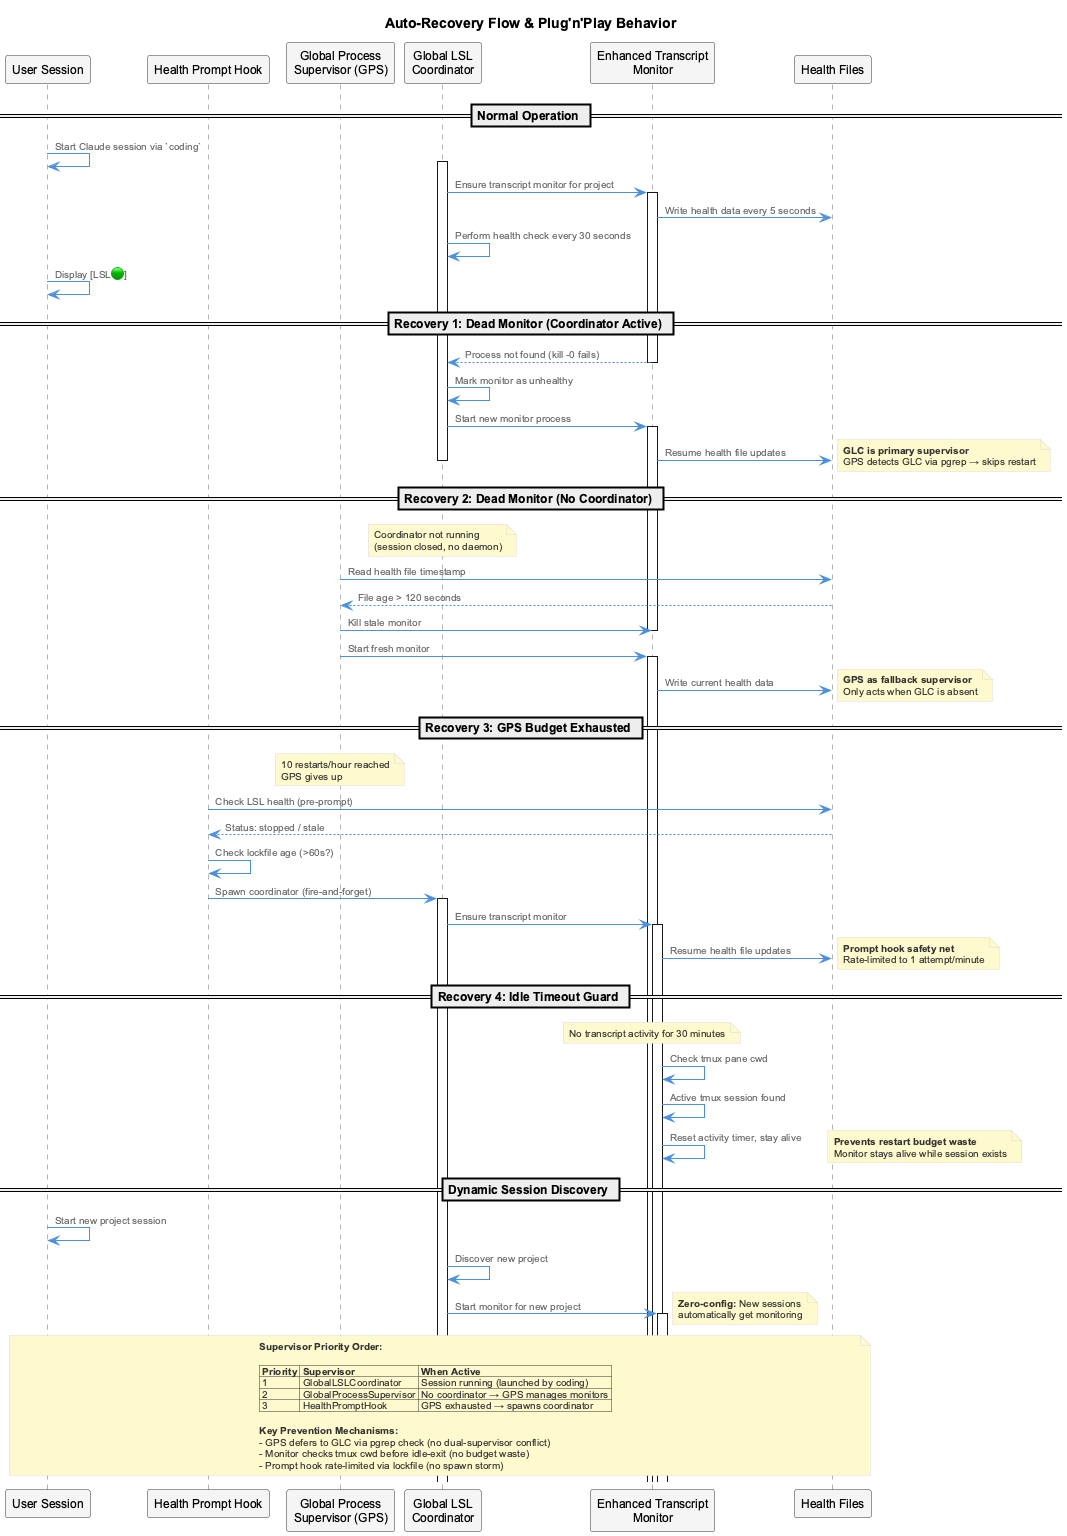

The diagram above was rendered by PlantUML. Its source (embedded in the PNG):
@startuml auto-recovery-flow
!include _standard-style.puml

title Auto-Recovery Flow & Plug'n'Play Behavior

participant "User Session" as User
participant "Health Prompt Hook" as HPH
participant "Global Process\nSupervisor (GPS)" as GPS
participant "Global LSL\nCoordinator" as GLC
participant "Enhanced Transcript\nMonitor" as ETM
participant "Health Files" as HF

== Normal Operation ==
User -> User : Start Claude session via `coding`
activate GLC
GLC -> ETM : Ensure transcript monitor for project
activate ETM
ETM -> HF : Write health data every 5 seconds
GLC -> GLC : Perform health check every 30 seconds
User -> User : Display [LSL🟢]

== Recovery 1: Dead Monitor (Coordinator Active) ==
ETM --> GLC : Process not found (kill -0 fails)
deactivate ETM
GLC -> GLC : Mark monitor as unhealthy
GLC -> ETM : Start new monitor process
activate ETM
ETM -> HF : Resume health file updates
note right : **GLC is primary supervisor**\nGPS detects GLC via pgrep → skips restart

== Recovery 2: Dead Monitor (No Coordinator) ==
note over GLC : Coordinator not running\n(session closed, no daemon)
deactivate GLC
GPS -> HF : Read health file timestamp
HF --> GPS : File age > 120 seconds
GPS -> ETM : Kill stale monitor
deactivate ETM
GPS -> ETM : Start fresh monitor
activate ETM
ETM -> HF : Write current health data
note right : **GPS as fallback supervisor**\nOnly acts when GLC is absent

== Recovery 3: GPS Budget Exhausted ==
note over GPS : 10 restarts/hour reached\nGPS gives up
HPH -> HF : Check LSL health (pre-prompt)
HF --> HPH : Status: stopped / stale
HPH -> HPH : Check lockfile age (>60s?)
HPH -> GLC : Spawn coordinator (fire-and-forget)
activate GLC
GLC -> ETM : Ensure transcript monitor
activate ETM
ETM -> HF : Resume health file updates
note right : **Prompt hook safety net**\nRate-limited to 1 attempt/minute

== Recovery 4: Idle Timeout Guard ==
note over ETM : No transcript activity for 30 minutes
ETM -> ETM : Check tmux pane cwd
ETM -> ETM : Active tmux session found
ETM -> ETM : Reset activity timer, stay alive
note right : **Prevents restart budget waste**\nMonitor stays alive while session exists

== Dynamic Session Discovery ==
User -> User : Start new project session
GLC -> GLC : Discover new project
GLC -> ETM : Start monitor for new project
activate ETM
note right : **Zero-config:** New sessions\nautomatically get monitoring

note over User, HF
  **Supervisor Priority Order:**

  |= Priority |= Supervisor |= When Active |
  | 1 | GlobalLSLCoordinator | Session running (launched by coding) |
  | 2 | GlobalProcessSupervisor | No coordinator → GPS manages monitors |
  | 3 | HealthPromptHook | GPS exhausted → spawns coordinator |

  **Key Prevention Mechanisms:**
  - GPS defers to GLC via pgrep check (no dual-supervisor conflict)
  - Monitor checks tmux cwd before idle-exit (no budget waste)
  - Prompt hook rate-limited via lockfile (no spawn storm)
end note

@enduml